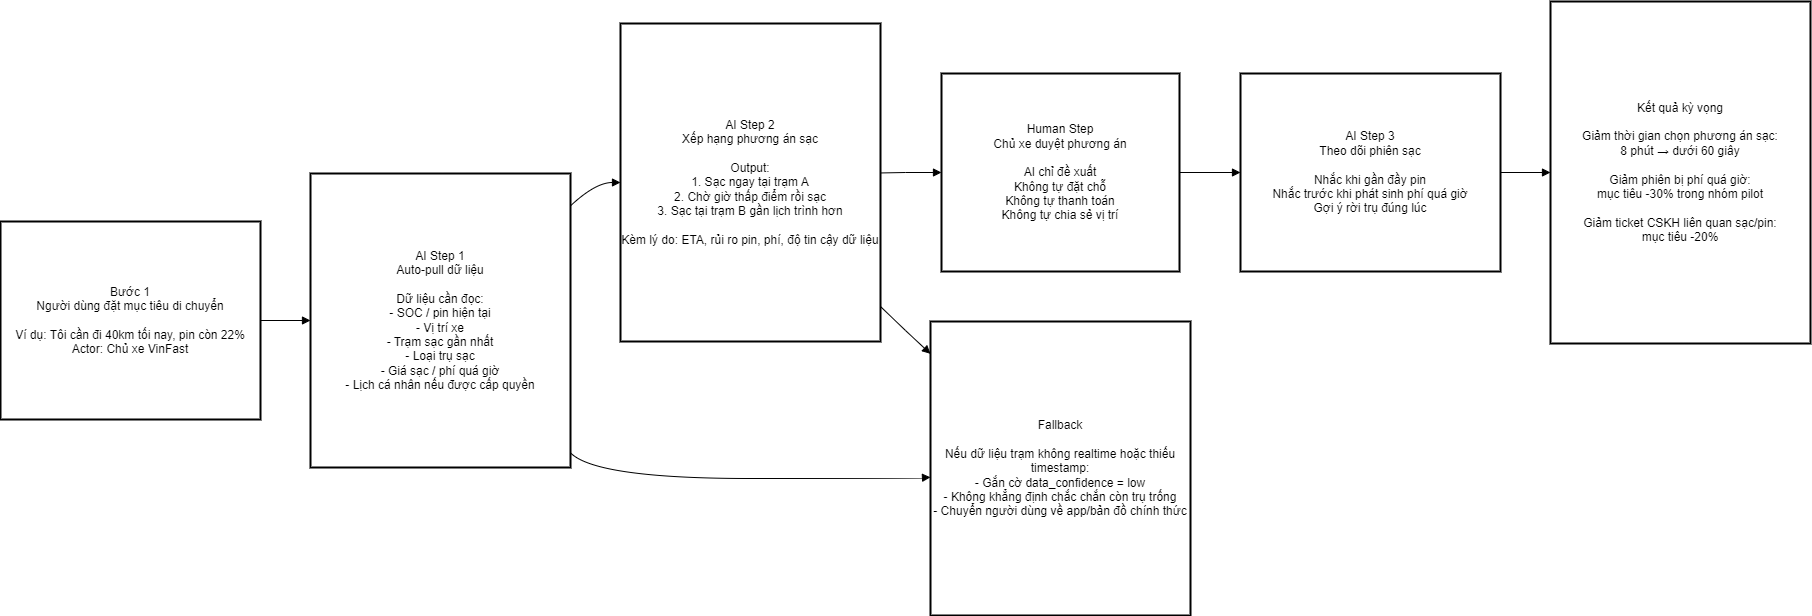

The diagram above was exported from draw.io. Its source (the exported page's mxGraphModel, read from the mxfile embedded in the PNG):
<mxGraphModel dx="987" dy="577" grid="1" gridSize="10" guides="1" tooltips="1" connect="1" arrows="1" fold="1" page="1" pageScale="1" pageWidth="850" pageHeight="1100" math="0" shadow="0">
  <root>
    <mxCell id="0" />
    <mxCell id="1" parent="0" />
    <mxCell id="5DUiR1fo_KhsL8iDXedO-1" value="Bước 1&#10;Người dùng đặt mục tiêu di chuyển&#10;&#10;Ví dụ: Tôi cần đi 40km tối nay, pin còn 22%&#10;Actor: Chủ xe VinFast" style="whiteSpace=wrap;strokeWidth=2;" vertex="1" parent="1">
      <mxGeometry x="20" y="240" width="260" height="198" as="geometry" />
    </mxCell>
    <mxCell id="5DUiR1fo_KhsL8iDXedO-2" value="AI Step 1&#10;Auto-pull dữ liệu&#10;&#10;Dữ liệu cần đọc:&#10;- SOC / pin hiện tại&#10;- Vị trí xe&#10;- Trạm sạc gần nhất&#10;- Loại trụ sạc&#10;- Giá sạc / phí quá giờ&#10;- Lịch cá nhân nếu được cấp quyền" style="whiteSpace=wrap;strokeWidth=2;" vertex="1" parent="1">
      <mxGeometry x="330" y="192" width="260" height="294" as="geometry" />
    </mxCell>
    <mxCell id="5DUiR1fo_KhsL8iDXedO-3" value="AI Step 2&#10;Xếp hạng phương án sạc&#10;&#10;Output:&#10;1. Sạc ngay tại trạm A&#10;2. Chờ giờ thấp điểm rồi sạc&#10;3. Sạc tại trạm B gần lịch trình hơn&#10;&#10;Kèm lý do: ETA, rủi ro pin, phí, độ tin cậy dữ liệu" style="whiteSpace=wrap;strokeWidth=2;" vertex="1" parent="1">
      <mxGeometry x="640" y="42" width="260" height="318" as="geometry" />
    </mxCell>
    <mxCell id="5DUiR1fo_KhsL8iDXedO-4" value="Human Step&#10;Chủ xe duyệt phương án&#10;&#10;AI chỉ đề xuất&#10;Không tự đặt chỗ&#10;Không tự thanh toán&#10;Không tự chia sẻ vị trí" style="whiteSpace=wrap;strokeWidth=2;" vertex="1" parent="1">
      <mxGeometry x="961" y="92" width="238" height="198" as="geometry" />
    </mxCell>
    <mxCell id="5DUiR1fo_KhsL8iDXedO-5" value="AI Step 3&#10;Theo dõi phiên sạc&#10;&#10;Nhắc khi gần đầy pin&#10;Nhắc trước khi phát sinh phí quá giờ&#10;Gợi ý rời trụ đúng lúc" style="whiteSpace=wrap;strokeWidth=2;" vertex="1" parent="1">
      <mxGeometry x="1260" y="92" width="260" height="198" as="geometry" />
    </mxCell>
    <mxCell id="5DUiR1fo_KhsL8iDXedO-6" value="Fallback&#10;&#10;Nếu dữ liệu trạm không realtime hoặc thiếu timestamp:&#10;- Gắn cờ data_confidence = low&#10;- Không khẳng định chắc chắn còn trụ trống&#10;- Chuyển người dùng về app/bản đồ chính thức" style="whiteSpace=wrap;strokeWidth=2;" vertex="1" parent="1">
      <mxGeometry x="950" y="340" width="260" height="294" as="geometry" />
    </mxCell>
    <mxCell id="5DUiR1fo_KhsL8iDXedO-7" value="Kết quả kỳ vọng&#10;&#10;Giảm thời gian chọn phương án sạc:&#10;8 phút → dưới 60 giây&#10;&#10;Giảm phiên bị phí quá giờ:&#10;mục tiêu -30% trong nhóm pilot&#10;&#10;Giảm ticket CSKH liên quan sạc/pin:&#10;mục tiêu -20%" style="whiteSpace=wrap;strokeWidth=2;" vertex="1" parent="1">
      <mxGeometry x="1570" y="20" width="260" height="342" as="geometry" />
    </mxCell>
    <mxCell id="5DUiR1fo_KhsL8iDXedO-8" value="" style="curved=1;startArrow=none;endArrow=block;exitX=1;exitY=0.5;entryX=0;entryY=0.5;rounded=0;" edge="1" parent="1" source="5DUiR1fo_KhsL8iDXedO-1" target="5DUiR1fo_KhsL8iDXedO-2">
      <mxGeometry relative="1" as="geometry">
        <Array as="points" />
      </mxGeometry>
    </mxCell>
    <mxCell id="5DUiR1fo_KhsL8iDXedO-9" value="" style="curved=1;startArrow=none;endArrow=block;exitX=1;exitY=0.11;entryX=0;entryY=0.5;rounded=0;" edge="1" parent="1" source="5DUiR1fo_KhsL8iDXedO-2" target="5DUiR1fo_KhsL8iDXedO-3">
      <mxGeometry relative="1" as="geometry">
        <Array as="points">
          <mxPoint x="615" y="201" />
        </Array>
      </mxGeometry>
    </mxCell>
    <mxCell id="5DUiR1fo_KhsL8iDXedO-10" value="" style="curved=1;startArrow=none;endArrow=block;exitX=1;exitY=0.47;entryX=0;entryY=0.5;rounded=0;" edge="1" parent="1" source="5DUiR1fo_KhsL8iDXedO-3" target="5DUiR1fo_KhsL8iDXedO-4">
      <mxGeometry relative="1" as="geometry">
        <Array as="points">
          <mxPoint x="925" y="191" />
        </Array>
      </mxGeometry>
    </mxCell>
    <mxCell id="5DUiR1fo_KhsL8iDXedO-11" value="" style="curved=1;startArrow=none;endArrow=block;exitX=1;exitY=0.5;entryX=0;entryY=0.5;rounded=0;" edge="1" parent="1" source="5DUiR1fo_KhsL8iDXedO-4" target="5DUiR1fo_KhsL8iDXedO-5">
      <mxGeometry relative="1" as="geometry">
        <Array as="points" />
      </mxGeometry>
    </mxCell>
    <mxCell id="5DUiR1fo_KhsL8iDXedO-12" value="" style="curved=1;startArrow=none;endArrow=block;exitX=1;exitY=0.5;entryX=0;entryY=0.5;rounded=0;" edge="1" parent="1" source="5DUiR1fo_KhsL8iDXedO-5" target="5DUiR1fo_KhsL8iDXedO-7">
      <mxGeometry relative="1" as="geometry">
        <Array as="points" />
      </mxGeometry>
    </mxCell>
    <mxCell id="5DUiR1fo_KhsL8iDXedO-13" value="" style="curved=1;startArrow=none;endArrow=block;exitX=1;exitY=0.89;entryX=0;entryY=0.11;rounded=0;" edge="1" parent="1" source="5DUiR1fo_KhsL8iDXedO-3" target="5DUiR1fo_KhsL8iDXedO-6">
      <mxGeometry relative="1" as="geometry">
        <Array as="points">
          <mxPoint x="925" y="349" />
        </Array>
      </mxGeometry>
    </mxCell>
    <mxCell id="5DUiR1fo_KhsL8iDXedO-14" value="" style="curved=1;startArrow=none;endArrow=block;exitX=1;exitY=0.95;entryX=0;entryY=0.53;rounded=0;" edge="1" parent="1" source="5DUiR1fo_KhsL8iDXedO-2" target="5DUiR1fo_KhsL8iDXedO-6">
      <mxGeometry relative="1" as="geometry">
        <Array as="points">
          <mxPoint x="615" y="497" />
          <mxPoint x="925" y="497" />
        </Array>
      </mxGeometry>
    </mxCell>
  </root>
</mxGraphModel>